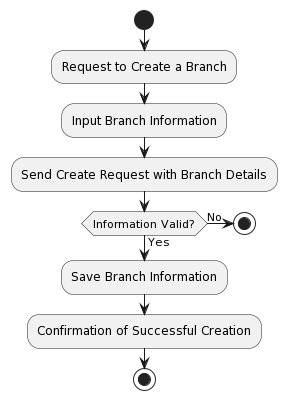

The diagram above was rendered by PlantUML. Its source (embedded in the PNG):
@startuml
start
:Request to Create a Branch;
:Input Branch Information;
:Send Create Request with Branch Details;
if (Information Valid?) then (Yes)
  :Save Branch Information;
  :Confirmation of Successful Creation;
else (No)
  stop
endif
stop
@enduml